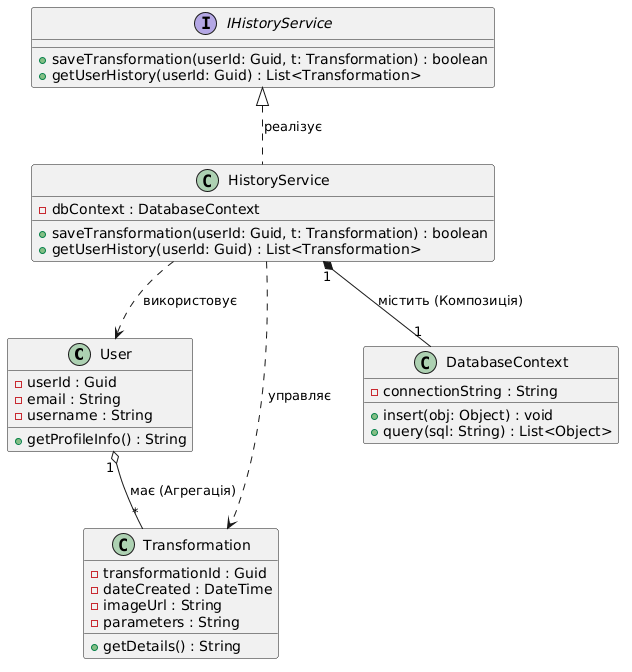

The diagram above was rendered by PlantUML. Its source (embedded in the PNG):
@startuml
class User {
  - userId : Guid
  - email : String
  - username : String
  + getProfileInfo() : String
}

class Transformation {
  - transformationId : Guid
  - dateCreated : DateTime
  - imageUrl : String
  - parameters : String
  + getDetails() : String
}

interface IHistoryService {
  + saveTransformation(userId: Guid, t: Transformation) : boolean
  + getUserHistory(userId: Guid) : List<Transformation>
}

class HistoryService {
  - dbContext : DatabaseContext
  + saveTransformation(userId: Guid, t: Transformation) : boolean
  + getUserHistory(userId: Guid) : List<Transformation>
}

class DatabaseContext {
  - connectionString : String
  + insert(obj: Object) : void
  + query(sql: String) : List<Object>
}

User "1" o-- "*" Transformation : має (Агрегація)
IHistoryService <|.. HistoryService : реалізує
HistoryService "1" *-- "1" DatabaseContext : містить (Композиція)
HistoryService ..> User : використовує
HistoryService ..> Transformation : управляє
@enduml